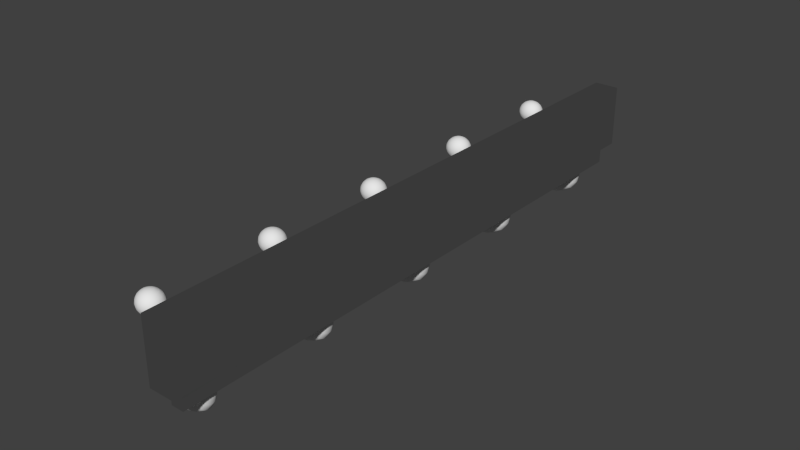 # Source: Black_Pearl_Tie_Racks.blend  (saved by Blender 2.76.0; exported with 4.5.12 LTS)
import bpy
from mathutils import Matrix  # noqa: F401  (used for matrix-valued properties, if any)

bpy.ops.wm.read_factory_settings(use_empty=True)
scene = bpy.context.scene
scene.name = 'Scene'

# ---- collections
col_collection_1 = bpy.data.collections.new('Collection 1'); scene.collection.children.link(col_collection_1)

# ---- materials (node trees are filled in below, after node groups)
mat_chrome = bpy.data.materials.new('Chrome')
mat_chrome.alpha_threshold = 0.0
mat_chrome.diffuse_color = (0.4575, 0.4575, 0.4575, 1.0)
mat_chrome.roughness = 0.5
mat_chrome.specular_intensity = 0.8
mat_chrome.line_color = (0.0, 0.0, 0.0, 1.0)

# ---- material node trees
mat_chrome.use_nodes = True; mat_chrome.node_tree.nodes.clear()
_N = mat_chrome.node_tree.nodes; _L = mat_chrome.node_tree.links
n0 = _N.new('NodeFrame'); n0.name = 'Blender Internal'; n0.location = (-19, 987)
n0.label = 'Blender Internal'
n0.width = 433
n1 = _N.new('NodeFrame'); n1.name = 'Cycles'; n1.location = (-24, 485)
n1.label = 'Cycles'
n1.width = 762
n2 = _N.new('NodeUndefined'); n2.name = 'Output'; n2.location = (263, -88)
n3 = _N.new('NodeUndefined'); n3.name = 'Material'; n3.location = (30, -30)
n3.inputs[0].default_value = (0.4575, 0.4575, 0.4575, 1.0)
n3.inputs[1].default_value = (1.0, 1.0, 1.0, 1.0)
n3.inputs[2].default_value = 0.8
n3.inputs[3].default_value = (0.0, 0.0, 0.0)
n4 = _N.new('ShaderNodeOutputMaterial'); n4.name = 'Material Output'; n4.location = (612, -164)
n4.width = 120
n5 = _N.new('ShaderNodeMixShader'); n5.name = 'Mix Shader'; n5.location = (313, -196)
n5.width = 150
n6 = _N.new('ShaderNodeBsdfAnisotropic'); n6.name = 'Glossy BSDF'; n6.location = (30, -298)
n6.distribution = 'GGX'
n6.inputs[1].default_value = 0.1
n7 = _N.new('ShaderNodeBsdfDiffuse'); n7.name = 'Diffuse BSDF'; n7.location = (31, -162)
n7.inputs[0].default_value = (0.06169, 0.06169, 0.06169, 1.0)
n8 = _N.new('ShaderNodeLayerWeight'); n8.name = 'Layer Weight'; n8.location = (33, -30)
n8.width = 150
n8.inputs[0].default_value = 0.95
n2.parent = n0
n3.parent = n0
n4.parent = n1
n5.parent = n1
n6.parent = n1
n7.parent = n1
n8.parent = n1
_L.new(n7.outputs[0], n5.inputs[1])
_L.new(n5.outputs[0], n4.inputs[0])
_L.new(n6.outputs[0], n5.inputs[2])
_L.new(n8.outputs[1], n5.inputs[0])
_L.new(n3.outputs[0], n2.inputs[0])
_L.new(n3.outputs[1], n2.inputs[1])
n4.is_active_output = True

# ---- world
world_world = bpy.data.worlds.new('World'); scene.world = world_world
world_world.color = (0.05088, 0.05088, 0.05088)
world_world.use_sun_shadow = False
world_world.sun_shadow_jitter_overblur = 0.0
world_world.cycles.sampling_method = 'MANUAL'
world_world.cycles.sample_map_resolution = 256

# ---- meshes
me_cube = bpy.data.meshes.new('Cube')
me_cube.from_pydata([(-0.00635, -0.1524, -0.01588), (-0.00635, -0.1524, 0.01588), (-0.00635, 0.1524, -0.01588), (-0.00635, 0.1524, 0.01588), (0.00635, -0.1524, -0.01588), (0.00635, -0.1524, 0.01588), (0.00635, 0.1524, -0.01588), (0.00635, 0.1524, 0.01588), (-0.003175, -0.1461, -0.02548), (-0.003175, -0.1461, -0.01588), (-0.003175, 0.1461, -0.02548), (-0.003175, 0.1461, -0.01588), (0.003175, -0.1461, -0.02548), (0.003175, -0.1461, -0.01588), (0.003175, 0.1461, -0.02548), (0.003175, 0.1461, -0.01588)], [], [(1, 3, 2, 0), (3, 7, 6, 2), (7, 5, 4, 6), (5, 1, 0, 4), (0, 2, 6, 4), (5, 7, 3, 1), (9, 11, 10, 8), (11, 15, 14, 10), (15, 13, 12, 14), (13, 9, 8, 12), (8, 10, 14, 12), (13, 15, 11, 9)])
_uv = me_cube.uv_layers.new(name='UVMap')
_uv.uv.foreach_set('vector', [0.0, 0.0, 1.0, 0.0, 1.0, 1.0, 0.0, 1.0, 0.0, 0.0, 1.0, 0.0, 1.0, 1.0, 0.0, 1.0, 0.0, 0.0, 1.0, 0.0, 1.0, 1.0, 0.0, 1.0, 0.0, 0.0, 1.0, 0.0, 1.0, 1.0, 0.0, 1.0, 0.0, 0.0, 1.0, 0.0, 1.0, 1.0, 0.0, 1.0, 0.0, 0.0, 1.0, 0.0, 1.0, 1.0, 0.0, 1.0, 0.0, 0.0, 1.0, 0.0, 1.0, 1.0, 0.0, 1.0, 0.0, 0.0, 1.0, 0.0, 1.0, 1.0, 0.0, 1.0, 0.0, 0.0, 1.0, 0.0, 1.0, 1.0, 0.0, 1.0, 0.0, 0.0, 1.0, 0.0, 1.0, 1.0, 0.0, 1.0, 0.0, 0.0, 1.0, 0.0, 1.0, 1.0, 0.0, 1.0, 0.0, 0.0, 1.0, 0.0, 1.0, 1.0, 0.0, 1.0])
me_cube.materials.append(mat_chrome)
me_cube.use_remesh_preserve_volume = False
me_cube.use_remesh_preserve_attributes = False
me_cube.use_mirror_vertex_groups = False
me_cube.update()
me_sphere = bpy.data.meshes.new('Sphere')
me_sphere.from_pydata([(-4.277e-09, 8.931e-05, -0.02427), (0.001125, 2.037e-05, -0.02427), (0.002139, -0.0001797, -0.02427), (0.002945, -0.0004913, -0.02427), (0.003462, -0.000884, -0.02427), (0.00364, -0.001319, -0.02427), (0.003462, -0.001755, -0.02427), (0.002945, -0.002147, -0.02427), (0.002139, -0.002459, -0.02427), (0.001125, -0.002659, -0.02427), (-4.16e-09, -0.002728, -0.02427), (-0.001125, -0.002659, -0.02427), (-0.002139, -0.002459, -0.02427), (-0.002945, -0.002147, -0.02427), (-0.003462, -0.001755, -0.02427), (-0.00364, -0.001319, -0.02427), (-0.003462, -0.000884, -0.02427), (-0.002945, -0.0004913, -0.02427), (-0.002139, -0.0001797, -0.02427), (-0.001125, 2.037e-05, -0.02427), (-2.787e-09, -0.03572, -0.02427), (0.001125, -0.03553, -0.02427), (0.002139, -0.03499, -0.02427), (0.002945, -0.03414, -0.02427), (0.003462, -0.03307, -0.02427), (0.00364, -0.03189, -0.02427), (0.003462, -0.03071, -0.02427), (0.002945, -0.02965, -0.02427), (0.002139, -0.0288, -0.02427), (0.001125, -0.02826, -0.02427), (-3.105e-09, -0.02807, -0.02427), (-0.001125, -0.02826, -0.02427), (-0.002139, -0.0288, -0.02427), (-0.002945, -0.02965, -0.02427), (-0.003462, -0.03071, -0.02427), (-0.00364, -0.03189, -0.02427), (-0.003462, -0.03307, -0.02427), (-0.002945, -0.03414, -0.02427), (-0.002139, -0.03499, -0.02427), (-0.001125, -0.03553, -0.02427), (-2.498e-09, -0.03506, -0.02879), (0.001125, -0.03488, -0.02875), (0.002139, -0.03436, -0.02862), (0.002945, -0.03354, -0.02842), (0.003462, -0.03251, -0.02817), (0.00364, -0.03137, -0.02789), (0.003462, -0.03023, -0.02761), (0.002945, -0.0292, -0.02736), (0.002139, -0.02839, -0.02716), (0.001125, -0.02786, -0.02703), (-2.806e-09, -0.02768, -0.02698), (-0.001125, -0.02786, -0.02703), (-0.002139, -0.02839, -0.02716), (-0.002945, -0.0292, -0.02736), (-0.003462, -0.03023, -0.02761), (-0.00364, -0.03137, -0.02789), (-0.003462, -0.03251, -0.02817), (-0.002945, -0.03354, -0.02842), (-0.002139, -0.03436, -0.02862), (-0.001125, -0.03488, -0.02875), (-2.286e-09, -0.03316, -0.033), (0.001125, -0.03299, -0.03292), (0.002139, -0.03252, -0.03267), (0.002945, -0.03179, -0.03228), (0.003462, -0.03087, -0.0318), (0.00364, -0.02985, -0.03126), (0.003462, -0.02882, -0.03072), (0.002945, -0.0279, -0.03023), (0.002139, -0.02717, -0.02984), (0.001125, -0.0267, -0.0296), (-2.562e-09, -0.02654, -0.02951), (-0.001125, -0.0267, -0.0296), (-0.002139, -0.02717, -0.02984), (-0.002945, -0.0279, -0.03023), (-0.003462, -0.02882, -0.03072), (-0.00364, -0.02985, -0.03126), (-0.003462, -0.03087, -0.0318), (-0.002945, -0.03179, -0.03228), (-0.002139, -0.03252, -0.03267), (-0.001125, -0.03299, -0.03292), (-1.829e-09, -0.03012, -0.03662), (0.001125, -0.02999, -0.0365), (0.002139, -0.0296, -0.03615), (0.002945, -0.029, -0.0356), (0.003462, -0.02825, -0.03492), (0.00364, -0.02742, -0.03415), (0.003462, -0.02658, -0.03339), (0.002945, -0.02583, -0.0327), (0.002139, -0.02523, -0.03215), (0.001125, -0.02485, -0.0318), (-2.637e-09, -0.02471, -0.03168), (-0.001125, -0.02485, -0.0318), (-0.002139, -0.02523, -0.03215), (-0.002945, -0.02583, -0.0327), (-0.003462, -0.02658, -0.03339), (-0.00364, -0.02742, -0.03415), (-0.003462, -0.02825, -0.03492), (-0.002945, -0.029, -0.0356), (-0.002139, -0.0296, -0.03615), (-0.001125, -0.02999, -0.0365), (-1.993e-09, -0.02616, -0.0394), (0.001125, -0.02607, -0.03925), (0.002139, -0.0258, -0.03882), (0.002945, -0.02537, -0.03815), (0.003462, -0.02484, -0.03731), (0.00364, -0.02425, -0.03637), (0.003462, -0.02366, -0.03544), (0.002945, -0.02313, -0.03459), (0.002139, -0.0227, -0.03393), (0.001125, -0.02243, -0.0335), (-2.736e-09, -0.02234, -0.03335), (-0.001125, -0.02243, -0.0335), (-0.002139, -0.0227, -0.03393), (-0.002945, -0.02313, -0.03459), (-0.003462, -0.02366, -0.03544), (-0.00364, -0.02425, -0.03637), (-0.003462, -0.02484, -0.03731), (-0.002945, -0.02537, -0.03815), (-0.002139, -0.0258, -0.03882), (-0.001125, -0.02607, -0.03925), (-2.185e-09, -0.02155, -0.04114), (0.001125, -0.0215, -0.04098), (0.002139, -0.02136, -0.0405), (0.002945, -0.02114, -0.03975), (0.003462, -0.02087, -0.03881), (0.00364, -0.02056, -0.03777), (0.003462, -0.02026, -0.03673), (0.002945, -0.01998, -0.03579), (0.002139, -0.01976, -0.03504), (0.001125, -0.01962, -0.03456), (-2.268e-09, -0.01957, -0.03439), (-0.001125, -0.01962, -0.03456), (-0.002139, -0.01976, -0.03504), (-0.002945, -0.01998, -0.03579), (-0.003462, -0.02026, -0.03673), (-0.00364, -0.02056, -0.03777), (-0.003462, -0.02087, -0.03881), (-0.002945, -0.02114, -0.03975), (-0.002139, -0.02136, -0.0405), (-0.001125, -0.0215, -0.04098), (-2.391e-09, -0.01661, -0.04174), (0.001125, -0.01661, -0.04157), (0.002139, -0.01661, -0.04107), (0.002945, -0.01661, -0.0403), (0.003462, -0.01661, -0.03933), (0.00364, -0.01661, -0.03825), (0.003462, -0.01661, -0.03717), (0.002945, -0.01661, -0.03619), (0.002139, -0.01661, -0.03542), (0.001125, -0.01661, -0.03492), (-2.391e-09, -0.01661, -0.03475), (-0.001125, -0.01661, -0.03492), (-0.002139, -0.01661, -0.03542), (-0.002945, -0.01661, -0.03619), (-0.003462, -0.01661, -0.03717), (-0.00364, -0.01661, -0.03825), (-0.003462, -0.01661, -0.03933), (-0.002945, -0.01661, -0.0403), (-0.002139, -0.01661, -0.04107), (-0.001125, -0.01661, -0.04157), (-2.597e-09, -0.01166, -0.04114), (0.001125, -0.01171, -0.04098), (0.002139, -0.01185, -0.0405), (0.002945, -0.01207, -0.03975), (0.003462, -0.01234, -0.03881), (0.00364, -0.01265, -0.03777), (0.003462, -0.01296, -0.03673), (0.002945, -0.01323, -0.03579), (0.002139, -0.01199, -0.03504), (0.001125, -0.01129, -0.03456), (-2.621e-09, -0.01109, -0.03439), (-0.001125, -0.01129, -0.03456), (-0.002139, -0.01199, -0.03504), (-0.002945, -0.01323, -0.03579), (-0.003462, -0.01296, -0.03673), (-0.00364, -0.01265, -0.03777), (-0.003462, -0.01234, -0.03881), (-0.002945, -0.01207, -0.03975), (-0.002139, -0.01185, -0.0405), (-0.001125, -0.01171, -0.04098), (-2.789e-09, -0.007052, -0.0394), (0.001125, -0.007145, -0.03925), (0.002139, -0.007417, -0.03882), (0.002945, -0.00784, -0.03815), (0.003462, -0.008372, -0.03731), (0.00364, -0.008082, -0.03637), (0.003462, -0.0077, -0.03544), (0.002945, -0.007554, -0.03459), (0.002139, -0.007486, -0.03393), (0.001125, -0.007454, -0.0335), (-3.357e-09, -0.007434, -0.03335), (-0.001125, -0.007454, -0.0335), (-0.002139, -0.007486, -0.03393), (-0.002945, -0.007554, -0.03459), (-0.003462, -0.0077, -0.03544), (-0.00364, -0.008082, -0.03637), (-0.003462, -0.008372, -0.03731), (-0.002945, -0.00784, -0.03815), (-0.002139, -0.007417, -0.03882), (-0.001125, -0.007145, -0.03925), (-2.965e-09, -0.002823, -0.03662), (0.001125, -0.002891, -0.0365), (0.002139, -0.003101, -0.03615), (0.002945, -0.003421, -0.0356), (0.003462, -0.003798, -0.03492), (0.00364, -0.004176, -0.03415), (0.003462, -0.004519, -0.03339), (0.002945, -0.004807, -0.0327), (0.002139, -0.005009, -0.03215), (0.001125, -0.00514, -0.0318), (-3.451e-09, -0.005177, -0.03168), (-0.001125, -0.00514, -0.0318), (-0.002139, -0.005009, -0.03215), (-0.002945, -0.004807, -0.0327), (-0.003462, -0.004519, -0.03339), (-0.00364, -0.004176, -0.03415), (-0.003462, -0.003798, -0.03492), (-0.002945, -0.003421, -0.0356), (-0.002139, -0.003101, -0.03615), (-0.001125, -0.002891, -0.0365), (-3.642e-09, -0.0005823, -0.033), (0.001125, -0.0006835, -0.03292), (0.002139, -0.0009642, -0.03267), (0.002945, -0.001375, -0.03228), (0.003462, -0.00186, -0.0318), (0.00364, -0.002363, -0.03126), (0.003462, -0.002833, -0.03072), (0.002945, -0.003234, -0.03023), (0.002139, -0.003539, -0.02984), (0.001125, -0.003727, -0.0296), (-3.508e-09, -0.00379, -0.02951), (-0.001125, -0.003727, -0.0296), (-0.002139, -0.003539, -0.02984), (-0.002945, -0.003234, -0.03023), (-0.003462, -0.002833, -0.03072), (-0.00364, -0.002363, -0.03126), (-0.003462, -0.00186, -0.0318), (-0.002945, -0.001375, -0.03228), (-0.002139, -0.0009642, -0.03267), (-0.001125, -0.0006835, -0.03292), (-3.961e-09, 8.127e-05, -0.02879), (0.001125, -1.563e-06, -0.02875), (0.002139, -0.0002398, -0.02862), (0.002945, -0.0006046, -0.02842), (0.003462, -0.001054, -0.02817), (0.00364, -0.001539, -0.02789), (0.003462, -0.002012, -0.02761), (0.002945, -0.002428, -0.02736), (0.002139, -0.002752, -0.02716), (0.001125, -0.002957, -0.02703), (-3.832e-09, -0.003027, -0.02698), (-0.001125, -0.002957, -0.02703), (-0.002139, -0.002752, -0.02716), (-0.002945, -0.002428, -0.02736), (-0.003462, -0.002012, -0.02761), (-0.00364, -0.001539, -0.02789), (-0.003462, -0.001054, -0.02817), (-0.002945, -0.0006046, -0.02842), (-0.002139, -0.0002398, -0.02862), (-0.001125, -1.563e-06, -0.02875), (-0.0005867, -0.03381, 0.005499), (-0.001116, -0.03552, 0.004661), (-0.001536, -0.03688, 0.003356), (-0.001806, -0.03775, 0.001712), (-0.001899, -0.03805, -0.0001101), (-0.001806, -0.03775, -0.001933), (-0.001536, -0.03688, -0.003577), (-0.001116, -0.03552, -0.004881), (-0.001116, -0.03353, 0.005499), (-0.002123, -0.03498, 0.004661), (-0.002922, -0.03614, 0.003356), (-0.003435, -0.03688, 0.001712), (-0.003611, -0.03714, -0.0001101), (-0.003435, -0.03688, -0.001933), (-0.002922, -0.03614, -0.003577), (-0.002123, -0.03498, -0.004881), (-0.001536, -0.03309, 0.005499), (-0.002922, -0.03415, 0.004661), (-0.004021, -0.03498, 0.003356), (-0.004727, -0.03552, 0.001712), (-0.004971, -0.03571, -0.0001101), (-0.004727, -0.03552, -0.001933), (-0.004021, -0.03498, -0.003577), (-0.002922, -0.03415, -0.004881), (-0.001806, -0.03253, 0.005499), (-0.003435, -0.03309, 0.004661), (-0.004727, -0.03353, 0.003356), (-0.005557, -0.03381, 0.001712), (-0.005843, -0.03391, -0.0001101), (-0.005557, -0.03381, -0.001933), (-0.004727, -0.03353, -0.003577), (-0.003435, -0.03309, -0.004881), (-0.001899, -0.03192, 0.005499), (-0.003611, -0.03192, 0.004661), (-0.004971, -0.03192, 0.003356), (-0.005843, -0.03192, 0.001712), (-0.006144, -0.03192, -0.0001101), (-0.005843, -0.03192, -0.001933), (-0.004971, -0.03192, -0.003577), (-0.003611, -0.03192, -0.004881), (-0.001806, -0.0313, 0.005499), (-0.003435, -0.03074, 0.004661), (-0.004727, -0.0303, 0.003356), (-0.005557, -0.03002, 0.001712), (-0.005843, -0.02992, -0.0001101), (-0.005557, -0.03002, -0.001933), (-0.004727, -0.0303, -0.003577), (-0.003435, -0.03074, -0.004881), (-0.001536, -0.03074, 0.005499), (-0.002922, -0.02969, 0.004661), (-0.004021, -0.02885, 0.003356), (-0.004727, -0.02831, 0.001712), (-0.004971, -0.02812, -0.0001101), (-0.004727, -0.02831, -0.001933), (-0.004021, -0.02885, -0.003577), (-0.002922, -0.02969, -0.004881), (-0.001116, -0.0303, 0.005499), (-0.002123, -0.02885, 0.004661), (-0.002922, -0.02769, 0.003356), (-0.003435, -0.02695, 0.001712), (-0.003611, -0.0267, -0.0001101), (-0.003435, -0.02695, -0.001933), (-0.002922, -0.02769, -0.003577), (-0.002123, -0.02885, -0.004881), (-0.0005867, -0.03002, 0.005499), (-0.001116, -0.02831, 0.004661), (-0.001536, -0.02695, 0.003356), (-0.001806, -0.02608, 0.001712), (-0.001899, -0.02578, -0.0001101), (-0.001806, -0.02608, -0.001933), (-0.001536, -0.02695, -0.003577), (-0.001116, -0.02831, -0.004881), (-6.335e-11, -0.02992, 0.005499), (-1.007e-10, -0.02812, 0.004661), (-6.857e-10, -0.0267, 0.003356), (1.772e-10, -0.02578, 0.001712), (-4.366e-10, -0.02547, -0.0001101), (-4.235e-10, -0.02578, -0.001933), (-6.857e-10, -0.0267, -0.003577), (-1.007e-10, -0.02812, -0.004881), (0.0005867, -0.03002, 0.005499), (0.001116, -0.02831, 0.004661), (0.001536, -0.02695, 0.003356), (0.001806, -0.02608, 0.001712), (0.001899, -0.02578, -0.0001101), (0.001806, -0.02608, -0.001933), (0.001536, -0.02695, -0.003577), (0.001116, -0.02831, -0.004881), (0.001116, -0.0303, 0.005499), (0.002123, -0.02885, 0.004661), (0.002922, -0.02769, 0.003356), (0.003435, -0.02695, 0.001712), (0.003611, -0.0267, -0.0001101), (0.003435, -0.02695, -0.001933), (0.002922, -0.02769, -0.003577), (0.002123, -0.02885, -0.004881), (0.001536, -0.03074, 0.005499), (0.002922, -0.02969, 0.004661), (0.004021, -0.02885, 0.003356), (0.004727, -0.02831, 0.001712), (0.004971, -0.02812, -0.0001101), (0.004727, -0.02831, -0.001933), (0.004021, -0.02885, -0.003577), (0.002922, -0.02969, -0.004881), (0.001806, -0.0313, 0.005499), (0.003435, -0.03074, 0.004661), (0.004727, -0.0303, 0.003356), (0.005557, -0.03002, 0.001712), (0.005843, -0.02992, -0.0001101), (0.005557, -0.03002, -0.001933), (0.004727, -0.0303, -0.003577), (0.003435, -0.03074, -0.004881), (0.001899, -0.03192, 0.005499), (0.003611, -0.03192, 0.004661), (0.004971, -0.03192, 0.003356), (0.005843, -0.03192, 0.001712), (0.006144, -0.03192, -0.0001101), (0.005843, -0.03192, -0.001933), (0.004971, -0.03192, -0.003577), (0.003611, -0.03192, -0.004881), (0.001806, -0.03253, 0.005499), (0.003435, -0.03309, 0.004661), (0.004727, -0.03353, 0.003356), (0.005557, -0.03381, 0.001712), (0.005843, -0.03391, -0.0001101), (0.005557, -0.03381, -0.001933), (0.004727, -0.03353, -0.003577), (0.003435, -0.03309, -0.004881), (0.001536, -0.03309, 0.005499), (0.002922, -0.03415, 0.004661), (0.004021, -0.03498, 0.003356), (0.004727, -0.03552, 0.001712), (0.004971, -0.03571, -0.0001101), (0.004727, -0.03552, -0.001933), (0.004021, -0.03498, -0.003577), (0.002922, -0.03415, -0.004881), (0.001116, -0.03353, 0.005499), (0.002123, -0.03498, 0.004661), (0.002922, -0.03614, 0.003356), (0.003435, -0.03688, 0.001712), (0.003611, -0.03714, -0.0001101), (0.003435, -0.03688, -0.001933), (0.002922, -0.03614, -0.003577), (0.002123, -0.03498, -0.004881), (6.186e-10, -0.03192, 0.005787), (0.0005867, -0.03381, 0.005499), (0.001116, -0.03552, 0.004661), (0.001536, -0.03688, 0.003356), (0.001806, -0.03775, 0.001712), (0.001899, -0.03805, -0.0001101), (0.001806, -0.03775, -0.001933), (0.001536, -0.03688, -0.003577), (0.001116, -0.03552, -0.004881), (3.279e-10, -0.03391, 0.005499), (6.486e-11, -0.03571, 0.004661), (6.499e-10, -0.03714, 0.003356), (-6.636e-10, -0.03805, 0.001712), (1.005e-10, -0.03837, -0.0001101), (-3.632e-10, -0.03805, -0.001933), (6.499e-10, -0.03714, -0.003577), (6.486e-11, -0.03571, -0.004881), (0.003435, -0.03309, -0.008725), (-1.007e-10, -0.02812, -0.008725), (-0.003611, -0.03192, -0.008725), (0.001116, -0.03552, -0.008725), (-0.001116, -0.02831, -0.008725), (0.002922, -0.02969, -0.008725), (0.003435, -0.03074, -0.008725), (-0.002123, -0.03498, -0.008725), (-0.002922, -0.03415, -0.008725), (-0.003435, -0.03074, -0.008725), (-0.002922, -0.02969, -0.008725), (0.002922, -0.03415, -0.008725), (0.002123, -0.03498, -0.008725), (-0.001116, -0.03552, -0.008725), (6.486e-11, -0.03571, -0.008725), (0.001116, -0.02831, -0.008725), (0.003611, -0.03192, -0.008725), (-0.003435, -0.03309, -0.008725), (-0.002123, -0.02885, -0.008725), (0.002123, -0.02885, -0.008725), (-0.003462, -0.001727, -0.01498), (-0.003462, -0.001727, -0.01962), (-0.002945, -0.002095, -0.01962), (-0.002945, -0.002095, -0.01498), (-0.001125, -6.419e-05, -0.01498), (-0.001125, -6.419e-05, -0.01962), (-0.002139, -0.0002516, -0.01962), (-0.002139, -0.0002516, -0.01498), (0.001125, -0.002574, -0.01498), (0.001125, -0.002574, -0.01962), (0.002139, -0.002387, -0.01962), (0.002139, -0.002387, -0.01498), (0.002945, -0.002095, -0.01498), (0.002945, -0.002095, -0.01962), (0.003462, -0.001727, -0.01962), (0.003462, -0.001727, -0.01498), (-0.002945, -0.0005436, -0.01962), (-0.002945, -0.0005436, -0.01498), (-0.002139, -0.002387, -0.01962), (-0.002139, -0.002387, -0.01498), (0.001125, -6.419e-05, -0.01498), (0.001125, -6.419e-05, -0.01962), (-4.274e-09, 3.949e-07, -0.01962), (-4.274e-09, 3.949e-07, -0.01498), (-0.003462, -0.0009114, -0.01498), (-0.003462, -0.0009114, -0.01962), (-0.00364, -0.001319, -0.01962), (-0.00364, -0.001319, -0.01498), (0.00364, -0.001319, -0.01498), (0.00364, -0.001319, -0.01962), (0.003462, -0.0009114, -0.01962), (0.003462, -0.0009114, -0.01498), (0.002139, -0.0002516, -0.01498), (0.002139, -0.0002516, -0.01962), (-0.001125, -0.002574, -0.01962), (-0.001125, -0.002574, -0.01498), (-4.164e-09, -0.002639, -0.01962), (-4.164e-09, -0.002639, -0.01498), (0.002945, -0.0005436, -0.01962), (0.002945, -0.0005436, -0.01498)], [], [(37, 429, 438, 36), (38, 428, 429, 37), (39, 434, 428, 38), (20, 435, 434, 39), (21, 424, 435, 20), (22, 433, 424, 21), (23, 432, 433, 22), (24, 421, 432, 23), (25, 437, 421, 24), (26, 427, 437, 25), (27, 426, 427, 26), (28, 440, 426, 27), (29, 436, 440, 28), (30, 422, 436, 29), (31, 425, 422, 30), (32, 439, 425, 31), (33, 431, 439, 32), (34, 430, 431, 33), (35, 423, 430, 34), (36, 438, 423, 35), (20, 40, 41, 21), (21, 41, 42, 22), (22, 42, 43, 23), (23, 43, 44, 24), (24, 44, 45, 25), (25, 45, 46, 26), (26, 46, 47, 27), (27, 47, 48, 28), (28, 48, 49, 29), (29, 49, 50, 30), (30, 50, 51, 31), (31, 51, 52, 32), (32, 52, 53, 33), (33, 53, 54, 34), (34, 54, 55, 35), (35, 55, 56, 36), (36, 56, 57, 37), (37, 57, 58, 38), (38, 58, 59, 39), (39, 59, 40, 20), (40, 60, 61, 41), (41, 61, 62, 42), (42, 62, 63, 43), (43, 63, 64, 44), (44, 64, 65, 45), (45, 65, 66, 46), (46, 66, 67, 47), (47, 67, 68, 48), (48, 68, 69, 49), (49, 69, 70, 50), (50, 70, 71, 51), (51, 71, 72, 52), (52, 72, 73, 53), (53, 73, 74, 54), (54, 74, 75, 55), (55, 75, 76, 56), (56, 76, 77, 57), (57, 77, 78, 58), (58, 78, 79, 59), (59, 79, 60, 40), (60, 80, 81, 61), (61, 81, 82, 62), (62, 82, 83, 63), (63, 83, 84, 64), (64, 84, 85, 65), (65, 85, 86, 66), (66, 86, 87, 67), (67, 87, 88, 68), (68, 88, 89, 69), (69, 89, 90, 70), (70, 90, 91, 71), (71, 91, 92, 72), (72, 92, 93, 73), (73, 93, 94, 74), (74, 94, 95, 75), (75, 95, 96, 76), (76, 96, 97, 77), (77, 97, 98, 78), (78, 98, 99, 79), (79, 99, 80, 60), (80, 100, 101, 81), (81, 101, 102, 82), (82, 102, 103, 83), (83, 103, 104, 84), (84, 104, 105, 85), (85, 105, 106, 86), (86, 106, 107, 87), (87, 107, 108, 88), (88, 108, 109, 89), (89, 109, 110, 90), (90, 110, 111, 91), (91, 111, 112, 92), (92, 112, 113, 93), (93, 113, 114, 94), (94, 114, 115, 95), (95, 115, 116, 96), (96, 116, 117, 97), (97, 117, 118, 98), (98, 118, 119, 99), (99, 119, 100, 80), (100, 120, 121, 101), (101, 121, 122, 102), (102, 122, 123, 103), (103, 123, 124, 104), (104, 124, 125, 105), (105, 125, 126, 106), (106, 126, 127, 107), (107, 127, 128, 108), (108, 128, 129, 109), (109, 129, 130, 110), (110, 130, 131, 111), (111, 131, 132, 112), (112, 132, 133, 113), (113, 133, 134, 114), (114, 134, 135, 115), (115, 135, 136, 116), (116, 136, 137, 117), (117, 137, 138, 118), (118, 138, 139, 119), (119, 139, 120, 100), (120, 140, 141, 121), (121, 141, 142, 122), (122, 142, 143, 123), (123, 143, 144, 124), (124, 144, 145, 125), (125, 145, 146, 126), (126, 146, 147, 127), (127, 147, 148, 128), (128, 148, 149, 129), (129, 149, 150, 130), (130, 150, 151, 131), (131, 151, 152, 132), (132, 152, 153, 133), (133, 153, 154, 134), (134, 154, 155, 135), (135, 155, 156, 136), (136, 156, 157, 137), (137, 157, 158, 138), (138, 158, 159, 139), (139, 159, 140, 120), (140, 160, 161, 141), (141, 161, 162, 142), (142, 162, 163, 143), (143, 163, 164, 144), (144, 164, 165, 145), (145, 165, 166, 146), (146, 166, 167, 147), (147, 167, 168, 148), (148, 168, 169, 149), (149, 169, 170, 150), (150, 170, 171, 151), (151, 171, 172, 152), (152, 172, 173, 153), (153, 173, 174, 154), (154, 174, 175, 155), (155, 175, 176, 156), (156, 176, 177, 157), (157, 177, 178, 158), (158, 178, 179, 159), (159, 179, 160, 140), (160, 180, 181, 161), (161, 181, 182, 162), (162, 182, 183, 163), (163, 183, 184, 164), (164, 184, 185, 165), (165, 185, 186, 166), (166, 186, 187, 167), (167, 187, 188, 168), (168, 188, 189, 169), (169, 189, 190, 170), (170, 190, 191, 171), (171, 191, 192, 172), (172, 192, 193, 173), (173, 193, 194, 174), (174, 194, 195, 175), (175, 195, 196, 176), (176, 196, 197, 177), (177, 197, 198, 178), (178, 198, 199, 179), (179, 199, 180, 160), (180, 200, 201, 181), (181, 201, 202, 182), (182, 202, 203, 183), (183, 203, 204, 184), (184, 204, 205, 185), (185, 205, 206, 186), (186, 206, 207, 187), (187, 207, 208, 188), (188, 208, 209, 189), (189, 209, 210, 190), (190, 210, 211, 191), (191, 211, 212, 192), (192, 212, 213, 193), (193, 213, 214, 194), (194, 214, 215, 195), (195, 215, 216, 196), (196, 216, 217, 197), (197, 217, 218, 198), (198, 218, 219, 199), (199, 219, 200, 180), (200, 220, 221, 201), (201, 221, 222, 202), (202, 222, 223, 203), (203, 223, 224, 204), (204, 224, 225, 205), (205, 225, 226, 206), (206, 226, 227, 207), (207, 227, 228, 208), (208, 228, 229, 209), (209, 229, 230, 210), (210, 230, 231, 211), (211, 231, 232, 212), (212, 232, 233, 213), (213, 233, 234, 214), (214, 234, 235, 215), (215, 235, 236, 216), (216, 236, 237, 217), (217, 237, 238, 218), (218, 238, 239, 219), (219, 239, 220, 200), (220, 240, 241, 221), (221, 241, 242, 222), (222, 242, 243, 223), (223, 243, 244, 224), (224, 244, 245, 225), (225, 245, 246, 226), (226, 246, 247, 227), (227, 247, 248, 228), (228, 248, 249, 229), (229, 249, 250, 230), (230, 250, 251, 231), (231, 251, 252, 232), (232, 252, 253, 233), (233, 253, 254, 234), (234, 254, 255, 235), (235, 255, 256, 236), (236, 256, 257, 237), (237, 257, 258, 238), (238, 258, 259, 239), (239, 259, 240, 220), (240, 0, 1, 241), (241, 1, 2, 242), (242, 2, 3, 243), (243, 3, 4, 244), (244, 4, 5, 245), (245, 5, 6, 246), (246, 6, 7, 247), (247, 7, 8, 248), (248, 8, 9, 249), (249, 9, 10, 250), (250, 10, 11, 251), (251, 11, 12, 252), (252, 12, 13, 253), (253, 13, 14, 254), (254, 14, 15, 255), (255, 15, 16, 256), (256, 16, 17, 257), (257, 17, 18, 258), (258, 18, 19, 259), (259, 19, 0, 240), (267, 266, 274, 275), (266, 265, 273, 274), (265, 264, 272, 273), (264, 263, 271, 272), (263, 262, 270, 271), (262, 261, 269, 270), (261, 260, 268, 269), (275, 274, 282, 283), (274, 273, 281, 282), (273, 272, 280, 281), (272, 271, 279, 280), (271, 270, 278, 279), (270, 269, 277, 278), (269, 268, 276, 277), (283, 282, 290, 291), (282, 281, 289, 290), (281, 280, 288, 289), (280, 279, 287, 288), (279, 278, 286, 287), (278, 277, 285, 286), (277, 276, 284, 285), (291, 290, 298, 299), (290, 289, 297, 298), (289, 288, 296, 297), (288, 287, 295, 296), (287, 286, 294, 295), (286, 285, 293, 294), (285, 284, 292, 293), (299, 298, 306, 307), (298, 297, 305, 306), (297, 296, 304, 305), (296, 295, 303, 304), (295, 294, 302, 303), (294, 293, 301, 302), (293, 292, 300, 301), (307, 306, 314, 315), (306, 305, 313, 314), (305, 304, 312, 313), (304, 303, 311, 312), (303, 302, 310, 311), (302, 301, 309, 310), (301, 300, 308, 309), (315, 314, 322, 323), (314, 313, 321, 322), (313, 312, 320, 321), (312, 311, 319, 320), (311, 310, 318, 319), (310, 309, 317, 318), (309, 308, 316, 317), (323, 322, 330, 331), (322, 321, 329, 330), (321, 320, 328, 329), (320, 319, 327, 328), (319, 318, 326, 327), (318, 317, 325, 326), (317, 316, 324, 325), (331, 330, 338, 339), (330, 329, 337, 338), (329, 328, 336, 337), (328, 327, 335, 336), (327, 326, 334, 335), (326, 325, 333, 334), (325, 324, 332, 333), (339, 338, 346, 347), (338, 337, 345, 346), (337, 336, 344, 345), (336, 335, 343, 344), (335, 334, 342, 343), (334, 333, 341, 342), (333, 332, 340, 341), (347, 346, 354, 355), (346, 345, 353, 354), (345, 344, 352, 353), (344, 343, 351, 352), (343, 342, 350, 351), (342, 341, 349, 350), (341, 340, 348, 349), (355, 354, 362, 363), (354, 353, 361, 362), (353, 352, 360, 361), (352, 351, 359, 360), (351, 350, 358, 359), (350, 349, 357, 358), (349, 348, 356, 357), (363, 362, 370, 371), (362, 361, 369, 370), (361, 360, 368, 369), (360, 359, 367, 368), (359, 358, 366, 367), (358, 357, 365, 366), (357, 356, 364, 365), (371, 370, 378, 379), (370, 369, 377, 378), (369, 368, 376, 377), (368, 367, 375, 376), (367, 366, 374, 375), (366, 365, 373, 374), (365, 364, 372, 373), (379, 378, 386, 387), (378, 377, 385, 386), (377, 376, 384, 385), (376, 375, 383, 384), (375, 374, 382, 383), (374, 373, 381, 382), (373, 372, 380, 381), (387, 386, 394, 395), (386, 385, 393, 394), (385, 384, 392, 393), (384, 383, 391, 392), (383, 382, 390, 391), (382, 381, 389, 390), (381, 380, 388, 389), (395, 394, 402, 403), (394, 393, 401, 402), (393, 392, 400, 401), (392, 391, 399, 400), (391, 390, 398, 399), (390, 389, 397, 398), (389, 388, 396, 397), (403, 402, 411, 412), (402, 401, 410, 411), (401, 400, 409, 410), (400, 399, 408, 409), (399, 398, 407, 408), (398, 397, 406, 407), (397, 396, 405, 406), (412, 411, 419, 420), (411, 410, 418, 419), (410, 409, 417, 418), (409, 408, 416, 417), (408, 407, 415, 416), (407, 406, 414, 415), (406, 405, 413, 414), (420, 419, 266, 267), (419, 418, 265, 266), (418, 417, 264, 265), (417, 416, 263, 264), (416, 415, 262, 263), (415, 414, 261, 262), (414, 413, 260, 261), (413, 404, 260), (260, 404, 268), (268, 404, 276), (276, 404, 284), (412, 420, 435, 424), (284, 404, 292), (292, 404, 300), (300, 404, 308), (308, 404, 316), (316, 404, 324), (324, 404, 332), (332, 404, 340), (340, 404, 348), (348, 404, 356), (356, 404, 364), (371, 379, 437, 427), (364, 404, 372), (372, 404, 380), (380, 404, 388), (388, 404, 396), (396, 404, 405), (405, 404, 413), (267, 275, 428, 434), (339, 347, 436, 422), (395, 403, 433, 432), (307, 315, 431, 430), (275, 283, 429, 428), (363, 371, 427, 426), (403, 412, 424, 433), (331, 339, 422, 425), (299, 307, 430, 423), (387, 395, 432, 421), (355, 363, 426, 440), (323, 331, 425, 439), (291, 299, 423, 438), (379, 387, 421, 437), (347, 355, 440, 436), (315, 323, 439, 431), (420, 267, 434, 435), (283, 291, 438, 429), (8, 7, 454, 451), (451, 454, 453, 452), (15, 14, 442, 467), (467, 442, 441, 468), (10, 9, 450, 477), (477, 450, 449, 478), (3, 2, 474, 479), (479, 474, 473, 480), (4, 3, 479, 471), (471, 479, 480, 472), (17, 16, 466, 457), (457, 466, 465, 458), (11, 10, 477, 475), (475, 477, 478, 476), (6, 5, 470, 455), (455, 470, 469, 456), (12, 11, 475, 459), (459, 475, 476, 460), (2, 1, 462, 474), (474, 462, 461, 473), (0, 19, 446, 463), (463, 446, 445, 464), (5, 4, 471, 470), (470, 471, 472, 469), (16, 15, 467, 466), (466, 467, 468, 465), (1, 0, 463, 462), (462, 463, 464, 461), (13, 12, 459, 443), (443, 459, 460, 444), (18, 17, 457, 447), (447, 457, 458, 448), (7, 6, 455, 454), (454, 455, 456, 453), (9, 8, 451, 450), (450, 451, 452, 449), (19, 18, 447, 446), (446, 447, 448, 445), (14, 13, 443, 442), (442, 443, 444, 441)])
me_sphere.polygons.foreach_set('use_smooth', [True] * 480)
me_sphere.use_remesh_preserve_volume = False
me_sphere.use_remesh_preserve_attributes = False
me_sphere.use_mirror_vertex_groups = False
me_sphere.update()

# ---- objects
ob_cube = bpy.data.objects.new('Cube', me_cube)
ob_h60sr___single_robe_hook = bpy.data.objects.new('H60SR - Single Robe Hook', me_sphere)

# ---- transforms, parenting, visibility, modifiers, constraints
ob_cube.location = (0.0, 0.0, 0.0)
ob_cube.lineart.crease_threshold = 0.0
ob_h60sr___single_robe_hook.location = (0.0, 0.1297, 0.0)
ob_h60sr___single_robe_hook.rotation_euler = (0.0, -0.0, -1.571)
ob_h60sr___single_robe_hook.lineart.crease_threshold = 0.0
_m = ob_h60sr___single_robe_hook.modifiers.new('Array', 'ARRAY')
_m.count = 5
_m.use_constant_offset = True
_m.constant_offset_displace = (0.06477, 0.0, 0.0)
_m.use_relative_offset = False

# ---- collection membership
col_collection_1.objects.link(ob_cube)
col_collection_1.objects.link(ob_h60sr___single_robe_hook)

# ---- scene / render settings (as saved in the file)
scene.frame_start = 1; scene.frame_end = 250; scene.frame_set(1)
scene.render.engine = 'CYCLES'
scene.render.resolution_percentage = 50
scene.render.dither_intensity = 0.0
scene.cycles.use_denoising = False
scene.cycles.samples = 100
scene.cycles.sampling_pattern = 'TABULATED_SOBOL'
scene.cycles.light_sampling_threshold = 0.0
scene.cycles.use_adaptive_sampling = False
scene.cycles.use_light_tree = False
scene.cycles.caustics_reflective = False
scene.cycles.caustics_refractive = False
scene.cycles.blur_glossy = 0.0
scene.cycles.max_bounces = 6
scene.cycles.pixel_filter_type = 'GAUSSIAN'
scene.cycles.sample_clamp_indirect = 0.0
scene.view_settings.view_transform = 'Standard'
bpy.context.view_layer.update()

# ---- added for rendering (the .blend has no active camera and no usable light): camera, sun
cam_auto = bpy.data.cameras.new('AutoCamera')
cam_auto.lens = 50.0
cam_auto.sensor_width = 36.0
cam_auto.clip_end = 1000.0
ob_auto_camera = bpy.data.objects.new('AutoCamera', cam_auto)
scene.collection.objects.link(ob_auto_camera)
ob_auto_camera.location = (0.27396, -0.347963, 0.219043)
ob_auto_camera.rotation_euler = (1.09748, -7.21219e-08, 0.694738)
scene.camera = ob_auto_camera
light_auto_sun = bpy.data.lights.new('AutoSun', 'SUN')
light_auto_sun.energy = 3.0
light_auto_sun.angle = 0.0523599
ob_auto_sun = bpy.data.objects.new('AutoSun', light_auto_sun)
scene.collection.objects.link(ob_auto_sun)
ob_auto_sun.rotation_euler = (0.872665, 0.174533, 0.523599)
bpy.context.view_layer.update()
